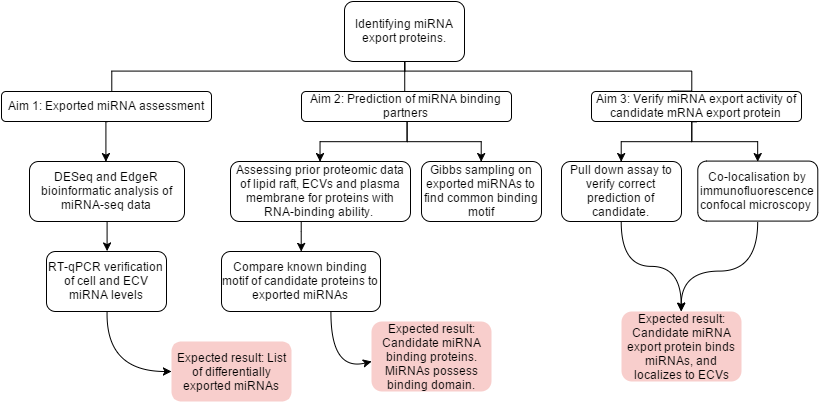

The diagram above was exported from draw.io. Its source (the exported page's mxGraphModel, read from the mxfile embedded in the PNG):
<mxGraphModel dx="1035" dy="551" grid="1" gridSize="10" guides="1" tooltips="1" connect="1" arrows="1" fold="1" page="1" pageScale="1" pageWidth="826" pageHeight="1169" background="#ffffff" math="0">
  <root>
    <mxCell id="0" />
    <mxCell id="1" parent="0" />
    <mxCell id="4" style="edgeStyle=orthogonalEdgeStyle;rounded=0;html=1;exitX=0.5;exitY=1;jettySize=auto;orthogonalLoop=1;endArrow=none;endFill=0;" edge="1" parent="1" source="7">
      <mxGeometry relative="1" as="geometry">
        <mxPoint x="680" y="140" as="targetPoint" />
        <mxPoint x="413" y="40" as="sourcePoint" />
        <Array as="points">
          <mxPoint x="413" y="120" />
          <mxPoint x="700" y="120" />
          <mxPoint x="700" y="140" />
        </Array>
      </mxGeometry>
    </mxCell>
    <mxCell id="8" style="edgeStyle=orthogonalEdgeStyle;rounded=0;html=1;exitX=0.5;exitY=1;jettySize=auto;orthogonalLoop=1;endArrow=none;endFill=0;" edge="1" parent="1" source="7">
      <mxGeometry relative="1" as="geometry">
        <mxPoint x="120" y="140" as="targetPoint" />
        <Array as="points">
          <mxPoint x="413" y="120" />
          <mxPoint x="120" y="120" />
        </Array>
      </mxGeometry>
    </mxCell>
    <mxCell id="9" style="edgeStyle=orthogonalEdgeStyle;rounded=0;html=1;exitX=0.5;exitY=1;jettySize=auto;orthogonalLoop=1;endArrow=none;endFill=0;" edge="1" parent="1" source="7">
      <mxGeometry relative="1" as="geometry">
        <mxPoint x="413" y="139.57142857142867" as="targetPoint" />
      </mxGeometry>
    </mxCell>
    <mxCell id="7" value="Identifying miRNA export proteins." style="rounded=1;whiteSpace=wrap;html=1;" vertex="1" parent="1">
      <mxGeometry x="353" y="50" width="120" height="60" as="geometry" />
    </mxCell>
    <mxCell id="11" style="edgeStyle=orthogonalEdgeStyle;rounded=0;html=1;exitX=0.5;exitY=1;jettySize=auto;orthogonalLoop=1;" edge="1" parent="1" source="10">
      <mxGeometry relative="1" as="geometry">
        <mxPoint x="114" y="210" as="targetPoint" />
      </mxGeometry>
    </mxCell>
    <mxCell id="10" value="Aim 1: Exported miRNA assessment" style="rounded=1;whiteSpace=wrap;html=1;" vertex="1" parent="1">
      <mxGeometry x="10" y="140" width="210" height="30" as="geometry" />
    </mxCell>
    <mxCell id="17" style="edgeStyle=orthogonalEdgeStyle;rounded=0;html=1;exitX=0.5;exitY=1;jettySize=auto;orthogonalLoop=1;" edge="1" parent="1" source="12">
      <mxGeometry relative="1" as="geometry">
        <mxPoint x="115.85714285714289" y="299.57142857142867" as="targetPoint" />
      </mxGeometry>
    </mxCell>
    <mxCell id="12" value="DESeq and EdgeR bioinformatic analysis of miRNA-seq data" style="rounded=1;whiteSpace=wrap;html=1;" vertex="1" parent="1">
      <mxGeometry x="38" y="210" width="155" height="60" as="geometry" />
    </mxCell>
    <mxCell id="18" value="RT-qPCR verification of cell and ECV miRNA levels" style="rounded=1;whiteSpace=wrap;html=1;" vertex="1" parent="1">
      <mxGeometry x="55" y="300" width="120" height="60" as="geometry" />
    </mxCell>
    <mxCell id="20" value="" style="curved=1;endArrow=classic;html=1;exitX=0.5;exitY=1;" edge="1" parent="1" source="18">
      <mxGeometry width="50" height="50" relative="1" as="geometry">
        <mxPoint x="110" y="450" as="sourcePoint" />
        <mxPoint x="180" y="420" as="targetPoint" />
        <Array as="points">
          <mxPoint x="114" y="420" />
        </Array>
      </mxGeometry>
    </mxCell>
    <mxCell id="22" value="Expected result: List of differentially exported miRNAs" style="rounded=1;whiteSpace=wrap;html=1;plain-red;gradientColor=none;strokeColor=none;" vertex="1" parent="1">
      <mxGeometry x="180" y="390" width="120" height="60" as="geometry" />
    </mxCell>
    <mxCell id="24" style="edgeStyle=orthogonalEdgeStyle;rounded=0;html=1;exitX=0.5;exitY=1;endArrow=classic;endFill=1;jettySize=auto;orthogonalLoop=1;entryX=0.5;entryY=0;" edge="1" parent="1" source="23" target="25">
      <mxGeometry relative="1" as="geometry">
        <mxPoint x="414.42857142857156" y="199.57142857142867" as="targetPoint" />
        <Array as="points">
          <mxPoint x="416" y="190" />
          <mxPoint x="329" y="190" />
        </Array>
      </mxGeometry>
    </mxCell>
    <mxCell id="30" style="edgeStyle=orthogonalEdgeStyle;rounded=0;html=1;exitX=0.5;exitY=1;endArrow=classic;endFill=1;jettySize=auto;orthogonalLoop=1;entryX=0.5;entryY=0;" edge="1" parent="1" source="23" target="32">
      <mxGeometry relative="1" as="geometry">
        <mxPoint x="510" y="210" as="targetPoint" />
        <Array as="points">
          <mxPoint x="416" y="190" />
          <mxPoint x="490" y="190" />
        </Array>
      </mxGeometry>
    </mxCell>
    <mxCell id="23" value="Aim 2: Prediction of miRNA binding partners" style="rounded=1;whiteSpace=wrap;html=1;gradientColor=none;" vertex="1" parent="1">
      <mxGeometry x="310" y="140" width="210" height="30" as="geometry" />
    </mxCell>
    <mxCell id="36" style="edgeStyle=orthogonalEdgeStyle;rounded=0;html=1;endArrow=classic;endFill=1;jettySize=auto;orthogonalLoop=1;" edge="1" parent="1" target="37">
      <mxGeometry relative="1" as="geometry">
        <mxPoint x="328.52941176470586" y="299.5882352941177" as="targetPoint" />
        <mxPoint x="310" y="270" as="sourcePoint" />
        <Array as="points">
          <mxPoint x="310" y="280" />
          <mxPoint x="310" y="280" />
        </Array>
      </mxGeometry>
    </mxCell>
    <mxCell id="25" value="Assessing prior proteomic data of lipid raft, ECVs and plasma membrane for proteins with RNA-binding ability.&amp;nbsp;" style="rounded=1;whiteSpace=wrap;html=1;gradientColor=none;" vertex="1" parent="1">
      <mxGeometry x="239" y="210" width="180" height="60" as="geometry" />
    </mxCell>
    <mxCell id="28" value="" style="curved=1;endArrow=classic;html=1;exitX=0.5;exitY=1;" edge="1" parent="1">
      <mxGeometry width="50" height="50" relative="1" as="geometry">
        <mxPoint x="339.42857142857156" y="359.57142857142867" as="sourcePoint" />
        <mxPoint x="380" y="410" as="targetPoint" />
        <Array as="points">
          <mxPoint x="339" y="420" />
        </Array>
      </mxGeometry>
    </mxCell>
    <mxCell id="29" value="Expected result: Candidate miRNA binding proteins. MiRNAs possess binding domain." style="rounded=1;whiteSpace=wrap;html=1;plain-red;gradientColor=none;strokeColor=none;" vertex="1" parent="1">
      <mxGeometry x="380" y="370" width="120" height="70" as="geometry" />
    </mxCell>
    <mxCell id="32" value="Gibbs sampling on exported miRNAs to find common binding motif" style="rounded=1;whiteSpace=wrap;html=1;gradientColor=none;" vertex="1" parent="1">
      <mxGeometry x="430" y="210" width="120" height="60" as="geometry" />
    </mxCell>
    <mxCell id="37" value="Compare known binding motif of candidate proteins to exported miRNAs" style="rounded=1;whiteSpace=wrap;html=1;" vertex="1" parent="1">
      <mxGeometry x="230" y="300" width="159" height="60" as="geometry" />
    </mxCell>
    <mxCell id="39" style="edgeStyle=orthogonalEdgeStyle;rounded=0;html=1;exitX=0.5;exitY=1;endArrow=classic;endFill=1;jettySize=auto;orthogonalLoop=1;entryX=0.5;entryY=0;" edge="1" parent="1" source="38" target="42">
      <mxGeometry relative="1" as="geometry">
        <mxPoint x="760" y="360" as="targetPoint" />
        <Array as="points">
          <mxPoint x="700" y="170" />
          <mxPoint x="700" y="190" />
          <mxPoint x="766" y="190" />
        </Array>
      </mxGeometry>
    </mxCell>
    <mxCell id="40" style="edgeStyle=orthogonalEdgeStyle;rounded=0;html=1;exitX=0.5;exitY=1;endArrow=classic;endFill=1;jettySize=auto;orthogonalLoop=1;entryX=0.5;entryY=0;" edge="1" parent="1" source="38" target="41">
      <mxGeometry relative="1" as="geometry">
        <mxPoint x="610" y="220" as="targetPoint" />
        <Array as="points">
          <mxPoint x="700" y="170" />
          <mxPoint x="700" y="190" />
          <mxPoint x="630" y="190" />
        </Array>
      </mxGeometry>
    </mxCell>
    <mxCell id="38" value="Aim 3: Verify miRNA export activity of candidate mRNA export protein" style="rounded=1;whiteSpace=wrap;html=1;gradientColor=none;" vertex="1" parent="1">
      <mxGeometry x="600" y="140" width="210" height="30" as="geometry" />
    </mxCell>
    <mxCell id="44" style="edgeStyle=orthogonalEdgeStyle;rounded=0;html=1;exitX=0.5;exitY=1;endArrow=classic;endFill=1;jettySize=auto;orthogonalLoop=1;curved=1;" edge="1" parent="1" source="41" target="45">
      <mxGeometry relative="1" as="geometry">
        <mxPoint x="660" y="420" as="targetPoint" />
      </mxGeometry>
    </mxCell>
    <mxCell id="41" value="Pull down assay to verify correct prediction of candidate." style="rounded=1;whiteSpace=wrap;html=1;" vertex="1" parent="1">
      <mxGeometry x="570" y="210" width="120" height="60" as="geometry" />
    </mxCell>
    <mxCell id="46" style="edgeStyle=orthogonalEdgeStyle;curved=1;rounded=0;html=1;exitX=0.5;exitY=1;entryX=0.5;entryY=0;endArrow=classic;endFill=1;jettySize=auto;orthogonalLoop=1;" edge="1" parent="1" source="42" target="45">
      <mxGeometry relative="1" as="geometry">
        <Array as="points">
          <mxPoint x="766" y="320" />
          <mxPoint x="690" y="320" />
        </Array>
      </mxGeometry>
    </mxCell>
    <mxCell id="42" value="&lt;span&gt;Co-localisation&amp;nbsp;by immunofluorescence confocal microscopy&amp;nbsp;&lt;/span&gt;" style="rounded=1;whiteSpace=wrap;html=1;" vertex="1" parent="1">
      <mxGeometry x="706.2941176470588" y="209.58823529411768" width="120" height="60" as="geometry" />
    </mxCell>
    <mxCell id="45" value="Expected result: Candidate miRNA export protein binds miRNAs, and localizes to ECVs" style="rounded=1;whiteSpace=wrap;html=1;plain-red;gradientColor=none;strokeColor=none;" vertex="1" parent="1">
      <mxGeometry x="630" y="360" width="120" height="70" as="geometry" />
    </mxCell>
  </root>
</mxGraphModel>